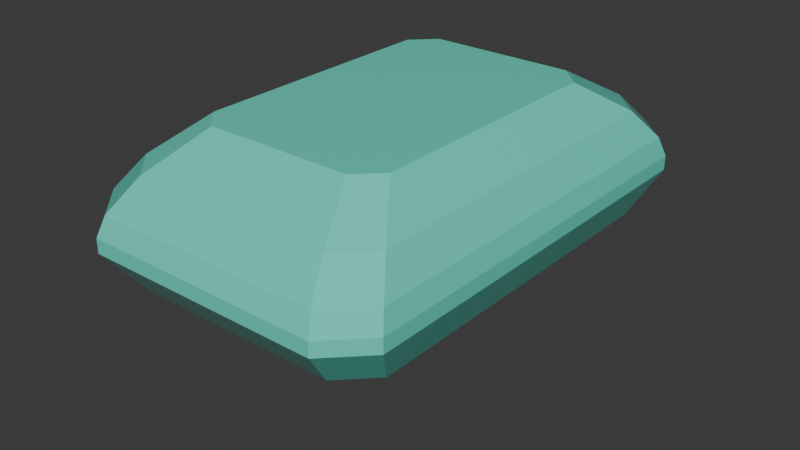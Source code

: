 # Source: emerald.blend  (saved by Blender 4.2.66; exported with 4.5.12 LTS)
import bpy
from mathutils import Matrix  # noqa: F401  (used for matrix-valued properties, if any)

bpy.ops.wm.read_factory_settings(use_empty=True)
scene = bpy.context.scene
scene.name = 'Scene'

# ---- collections
col_collection = bpy.data.collections.new('Collection'); scene.collection.children.link(col_collection)

# ---- materials (node trees are filled in below, after node groups)
mat_gemsurface_emerald = bpy.data.materials.new('GemSurface_emerald')
mat_gemsurface_emerald.diffuse_color = (0.12, 0.76, 0.59, 1.0)

# ---- material node trees
mat_gemsurface_emerald.use_nodes = True; mat_gemsurface_emerald.node_tree.nodes.clear()
_N = mat_gemsurface_emerald.node_tree.nodes; _L = mat_gemsurface_emerald.node_tree.links
n0 = _N.new('ShaderNodeBsdfPrincipled'); n0.name = 'Principled BSDF'; n0.location = (10, 300)
n0.inputs[0].default_value = (0.12, 0.76, 0.59, 1.0)
n0.inputs[2].default_value = 0.08
n1 = _N.new('ShaderNodeOutputMaterial'); n1.name = 'Material Output'; n1.location = (300, 300)
_L.new(n0.outputs[0], n1.inputs[0])
n1.is_active_output = True

# ---- world
world_world = bpy.data.worlds.new('World'); scene.world = world_world
world_world.use_nodes = True; world_world.node_tree.nodes.clear()
_N = world_world.node_tree.nodes; _L = world_world.node_tree.links
n0 = _N.new('ShaderNodeOutputWorld'); n0.name = 'World Output'; n0.location = (300, 300)
n1 = _N.new('ShaderNodeBackground'); n1.name = 'Background'; n1.location = (10, 300)
n1.inputs[0].default_value = (0.05088, 0.05088, 0.05088, 1.0)
_L.new(n1.outputs[0], n0.inputs[0])
n0.is_active_output = True
world_world.color = (0.05088, 0.05088, 0.05088)
world_world.sun_shadow_jitter_overblur = 0.0

# ---- meshes
me_prism_emerald_facets = bpy.data.meshes.new('Prism_emerald_Facets')
me_prism_emerald_facets.from_pydata([(-0.76, 1.0, -0.035), (-0.76, -1.0, -0.035), (-0.76, 1.0, 0.035), (-0.76, -1.0, 0.035), (-0.7334, 0.965, 0.13), (-0.7334, -0.965, 0.13), (-0.6536, 0.86, -0.25), (-0.6536, -0.86, -0.25), (-0.646, 0.85, 0.27), (-0.646, -0.85, 0.27), (-0.58, 1.18, -0.035), (-0.58, -1.18, -0.035), (-0.58, 1.18, 0.035), (-0.58, -1.18, 0.035), (-0.5597, 1.139, 0.13), (-0.5597, -1.139, 0.13), (-0.4988, 1.015, -0.25), (-0.4988, -1.015, -0.25), (-0.493, 1.003, 0.27), (-0.493, -1.003, 0.27), (-0.4712, 0.62, 0.43), (-0.4712, -0.62, 0.43), (-0.418, 0.55, -0.5), (-0.418, -0.55, -0.5), (-0.3596, 0.7316, 0.43), (-0.3596, -0.7316, 0.43), (-0.319, 0.649, -0.5), (-0.319, -0.649, -0.5), (-0.0266, 0.035, -0.79), (-0.0266, -0.035, -0.79), (-0.0203, 0.0413, -0.79), (-0.0203, -0.0413, -0.79), (0.0203, 0.0413, -0.79), (0.0203, -0.0413, -0.79), (0.0266, 0.035, -0.79), (0.0266, -0.035, -0.79), (0.319, 0.649, -0.5), (0.319, -0.649, -0.5), (0.3596, 0.7316, 0.43), (0.3596, -0.7316, 0.43), (0.418, 0.55, -0.5), (0.418, -0.55, -0.5), (0.4712, 0.62, 0.43), (0.4712, -0.62, 0.43), (0.493, 1.003, 0.27), (0.493, -1.003, 0.27), (0.4988, 1.015, -0.25), (0.4988, -1.015, -0.25), (0.5597, 1.139, 0.13), (0.5597, -1.139, 0.13), (0.58, 1.18, -0.035), (0.58, -1.18, -0.035), (0.58, 1.18, 0.035), (0.58, -1.18, 0.035), (0.646, 0.85, 0.27), (0.646, -0.85, 0.27), (0.6536, 0.86, -0.25), (0.6536, -0.86, -0.25), (0.7334, 0.965, 0.13), (0.7334, -0.965, 0.13), (0.76, 1.0, -0.035), (0.76, -1.0, -0.035), (0.76, 1.0, 0.035), (0.76, -1.0, 0.035)], [], [(3, 2, 0, 1), (5, 4, 2, 3), (1, 0, 6, 7), (9, 8, 4, 5), (7, 6, 22, 23), (2, 12, 10, 0), (13, 3, 1, 11), (21, 20, 8, 9), (4, 14, 12, 2), (15, 5, 3, 13), (23, 22, 28, 29), (0, 10, 16, 6), (11, 1, 7, 17), (8, 18, 14, 4), (19, 9, 5, 15), (6, 16, 26, 22), (17, 7, 23, 27), (20, 24, 18, 8), (25, 21, 9, 19), (22, 26, 30, 28), (27, 23, 29, 31), (32, 34, 35, 33, 31, 29, 28, 30), (26, 36, 32, 30), (37, 27, 31, 33), (16, 46, 36, 26), (47, 17, 27, 37), (10, 50, 46, 16), (51, 11, 17, 47), (12, 52, 50, 10), (53, 13, 11, 51), (14, 48, 52, 12), (49, 15, 13, 53), (18, 44, 48, 14), (45, 19, 15, 49), (24, 38, 44, 18), (39, 25, 19, 45), (39, 43, 42, 38, 24, 20, 21, 25), (36, 40, 34, 32), (41, 37, 33, 35), (38, 42, 54, 44), (43, 39, 45, 55), (46, 56, 40, 36), (57, 47, 37, 41), (44, 54, 58, 48), (55, 45, 49, 59), (50, 60, 56, 46), (61, 51, 47, 57), (40, 41, 35, 34), (48, 58, 62, 52), (59, 49, 53, 63), (42, 43, 55, 54), (52, 62, 60, 50), (63, 53, 51, 61), (56, 57, 41, 40), (54, 55, 59, 58), (60, 61, 57, 56), (58, 59, 63, 62), (62, 63, 61, 60)])
me_prism_emerald_facets.materials.append(mat_gemsurface_emerald)
me_prism_emerald_facets.update()

# ---- objects
ob_prism_emerald = bpy.data.objects.new('Prism_emerald', me_prism_emerald_facets)

# ---- transforms, parenting, visibility, modifiers, constraints
ob_prism_emerald.location = (0.0, 0.0, 0.0)

# ---- collection membership
col_collection.objects.link(ob_prism_emerald)

# ---- scene / render settings (as saved in the file)
scene.frame_start = 1; scene.frame_end = 250; scene.frame_set(1)
scene.render.engine = 'BLENDER_EEVEE_NEXT'
bpy.context.view_layer.update()

# ---- added for rendering (the .blend has no active camera and no usable light): camera, sun
cam_auto = bpy.data.cameras.new('AutoCamera')
cam_auto.lens = 50.0
cam_auto.sensor_width = 36.0
cam_auto.clip_end = 1000.0
ob_auto_camera = bpy.data.objects.new('AutoCamera', cam_auto)
scene.collection.objects.link(ob_auto_camera)
ob_auto_camera.location = (2.83191, -3.3983, 2.08553)
ob_auto_camera.rotation_euler = (1.09748, -7.21219e-08, 0.694738)
scene.camera = ob_auto_camera
light_auto_sun = bpy.data.lights.new('AutoSun', 'SUN')
light_auto_sun.energy = 3.0
light_auto_sun.angle = 0.0523599
ob_auto_sun = bpy.data.objects.new('AutoSun', light_auto_sun)
scene.collection.objects.link(ob_auto_sun)
ob_auto_sun.rotation_euler = (0.872665, 0.174533, 0.523599)
bpy.context.view_layer.update()
